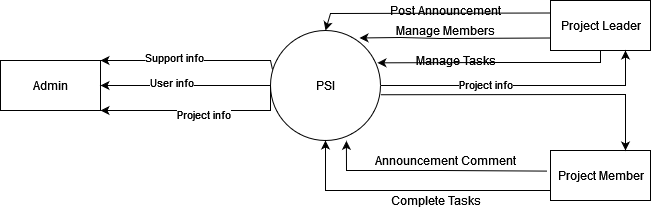

The diagram above was exported from draw.io. Its source (the exported page's mxGraphModel, read from the mxfile embedded in the PNG):
<mxGraphModel dx="981" dy="538" grid="1" gridSize="10" guides="1" tooltips="1" connect="1" arrows="1" fold="1" page="1" pageScale="1" pageWidth="827" pageHeight="1169" math="0" shadow="0">
  <root>
    <mxCell id="0" />
    <mxCell id="1" parent="0" />
    <mxCell id="VKnVSApqtsY8bz2Y5jfg-1" value="PSI" style="shape=ellipse;html=1;dashed=0;whitespace=wrap;aspect=fixed;perimeter=ellipsePerimeter;" vertex="1" parent="1">
      <mxGeometry x="330" y="320" width="110" height="110" as="geometry" />
    </mxCell>
    <mxCell id="VKnVSApqtsY8bz2Y5jfg-3" value="Admin" style="html=1;dashed=0;whitespace=wrap;" vertex="1" parent="1">
      <mxGeometry x="60" y="350" width="100" height="50" as="geometry" />
    </mxCell>
    <mxCell id="VKnVSApqtsY8bz2Y5jfg-4" value="Project Leader" style="html=1;dashed=0;whitespace=wrap;" vertex="1" parent="1">
      <mxGeometry x="610" y="290" width="100" height="50" as="geometry" />
    </mxCell>
    <mxCell id="VKnVSApqtsY8bz2Y5jfg-6" value="Project Member" style="html=1;dashed=0;whitespace=wrap;" vertex="1" parent="1">
      <mxGeometry x="610" y="440" width="100" height="50" as="geometry" />
    </mxCell>
    <mxCell id="VKnVSApqtsY8bz2Y5jfg-7" value="" style="endArrow=classic;html=1;rounded=0;exitX=0;exitY=0.5;exitDx=0;exitDy=0;entryX=1;entryY=1;entryDx=0;entryDy=0;" edge="1" parent="1" source="VKnVSApqtsY8bz2Y5jfg-1" target="VKnVSApqtsY8bz2Y5jfg-3">
      <mxGeometry width="50" height="50" relative="1" as="geometry">
        <mxPoint x="390" y="420" as="sourcePoint" />
        <mxPoint x="440" y="370" as="targetPoint" />
        <Array as="points">
          <mxPoint x="330" y="400" />
          <mxPoint x="280" y="400" />
          <mxPoint x="240" y="400" />
        </Array>
      </mxGeometry>
    </mxCell>
    <mxCell id="VKnVSApqtsY8bz2Y5jfg-9" value="Project info" style="edgeLabel;html=1;align=center;verticalAlign=middle;resizable=0;points=[];" vertex="1" connectable="0" parent="VKnVSApqtsY8bz2Y5jfg-7">
      <mxGeometry x="0.2767" y="4" relative="1" as="geometry">
        <mxPoint x="32" as="offset" />
      </mxGeometry>
    </mxCell>
    <mxCell id="VKnVSApqtsY8bz2Y5jfg-10" value="" style="endArrow=classic;html=1;rounded=0;exitX=0;exitY=0.5;exitDx=0;exitDy=0;" edge="1" parent="1" source="VKnVSApqtsY8bz2Y5jfg-1" target="VKnVSApqtsY8bz2Y5jfg-3">
      <mxGeometry width="50" height="50" relative="1" as="geometry">
        <mxPoint x="390" y="360" as="sourcePoint" />
        <mxPoint x="210" y="370" as="targetPoint" />
      </mxGeometry>
    </mxCell>
    <mxCell id="VKnVSApqtsY8bz2Y5jfg-11" value="User info" style="edgeLabel;html=1;align=center;verticalAlign=middle;resizable=0;points=[];" vertex="1" connectable="0" parent="VKnVSApqtsY8bz2Y5jfg-10">
      <mxGeometry x="0.2974" y="-3" relative="1" as="geometry">
        <mxPoint x="11" as="offset" />
      </mxGeometry>
    </mxCell>
    <mxCell id="VKnVSApqtsY8bz2Y5jfg-12" value="" style="endArrow=classic;html=1;rounded=0;entryX=1;entryY=0;entryDx=0;entryDy=0;exitX=0.018;exitY=0.355;exitDx=0;exitDy=0;exitPerimeter=0;" edge="1" parent="1" source="VKnVSApqtsY8bz2Y5jfg-1" target="VKnVSApqtsY8bz2Y5jfg-3">
      <mxGeometry width="50" height="50" relative="1" as="geometry">
        <mxPoint x="340.99" y="377.96000000000004" as="sourcePoint" />
        <mxPoint x="230" y="377.5" as="targetPoint" />
        <Array as="points">
          <mxPoint x="330" y="350" />
          <mxPoint x="310" y="350" />
          <mxPoint x="190" y="350" />
        </Array>
      </mxGeometry>
    </mxCell>
    <mxCell id="VKnVSApqtsY8bz2Y5jfg-13" value="Support info" style="edgeLabel;html=1;align=center;verticalAlign=middle;resizable=0;points=[];" vertex="1" connectable="0" parent="VKnVSApqtsY8bz2Y5jfg-12">
      <mxGeometry x="0.2974" y="-3" relative="1" as="geometry">
        <mxPoint x="11" as="offset" />
      </mxGeometry>
    </mxCell>
    <mxCell id="VKnVSApqtsY8bz2Y5jfg-14" value="" style="endArrow=classic;html=1;rounded=0;exitX=1;exitY=0.5;exitDx=0;exitDy=0;entryX=0.75;entryY=1;entryDx=0;entryDy=0;" edge="1" parent="1" source="VKnVSApqtsY8bz2Y5jfg-1" target="VKnVSApqtsY8bz2Y5jfg-4">
      <mxGeometry width="50" height="50" relative="1" as="geometry">
        <mxPoint x="230" y="410" as="sourcePoint" />
        <mxPoint x="280" y="360" as="targetPoint" />
        <Array as="points">
          <mxPoint x="685" y="375" />
        </Array>
      </mxGeometry>
    </mxCell>
    <mxCell id="VKnVSApqtsY8bz2Y5jfg-17" value="Project info" style="edgeLabel;html=1;align=center;verticalAlign=middle;resizable=0;points=[];" vertex="1" connectable="0" parent="1">
      <mxGeometry x="309.99829268292683" y="420" as="geometry">
        <mxPoint x="235" y="-46" as="offset" />
      </mxGeometry>
    </mxCell>
    <mxCell id="VKnVSApqtsY8bz2Y5jfg-22" value="Manage Members" style="text;html=1;align=center;verticalAlign=middle;resizable=0;points=[];autosize=1;strokeColor=none;fillColor=none;" vertex="1" parent="1">
      <mxGeometry x="450" y="310" width="110" height="20" as="geometry" />
    </mxCell>
    <mxCell id="VKnVSApqtsY8bz2Y5jfg-23" value="" style="endArrow=classic;html=1;rounded=0;exitX=0;exitY=0.75;exitDx=0;exitDy=0;entryX=0.809;entryY=0.068;entryDx=0;entryDy=0;entryPerimeter=0;" edge="1" parent="1" source="VKnVSApqtsY8bz2Y5jfg-4" target="VKnVSApqtsY8bz2Y5jfg-1">
      <mxGeometry width="50" height="50" relative="1" as="geometry">
        <mxPoint x="550.6000000000001" y="344.14999999999986" as="sourcePoint" />
        <mxPoint x="433.8908729652587" y="346.1091270347414" as="targetPoint" />
        <Array as="points">
          <mxPoint x="500" y="328" />
          <mxPoint x="460" y="327" />
        </Array>
      </mxGeometry>
    </mxCell>
    <mxCell id="VKnVSApqtsY8bz2Y5jfg-25" value="" style="endArrow=classic;html=1;rounded=0;exitX=1.001;exitY=0.584;exitDx=0;exitDy=0;exitPerimeter=0;entryX=0.75;entryY=0;entryDx=0;entryDy=0;" edge="1" parent="1" source="VKnVSApqtsY8bz2Y5jfg-1" target="VKnVSApqtsY8bz2Y5jfg-6">
      <mxGeometry width="50" height="50" relative="1" as="geometry">
        <mxPoint x="439.6700000000001" y="409.92999999999995" as="sourcePoint" />
        <mxPoint x="540" y="390" as="targetPoint" />
        <Array as="points">
          <mxPoint x="685" y="384" />
        </Array>
      </mxGeometry>
    </mxCell>
    <mxCell id="VKnVSApqtsY8bz2Y5jfg-29" value="" style="endArrow=classic;html=1;rounded=0;exitX=0;exitY=0.25;exitDx=0;exitDy=0;entryX=0.5;entryY=0;entryDx=0;entryDy=0;" edge="1" parent="1" source="VKnVSApqtsY8bz2Y5jfg-4" target="VKnVSApqtsY8bz2Y5jfg-1">
      <mxGeometry width="50" height="50" relative="1" as="geometry">
        <mxPoint x="605" y="290" as="sourcePoint" />
        <mxPoint x="380" y="295" as="targetPoint" />
        <Array as="points">
          <mxPoint x="390" y="303" />
        </Array>
      </mxGeometry>
    </mxCell>
    <mxCell id="VKnVSApqtsY8bz2Y5jfg-33" value="" style="endArrow=classic;html=1;rounded=0;exitX=0.5;exitY=1;exitDx=0;exitDy=0;entryX=0.972;entryY=0.294;entryDx=0;entryDy=0;entryPerimeter=0;" edge="1" parent="1" source="VKnVSApqtsY8bz2Y5jfg-4" target="VKnVSApqtsY8bz2Y5jfg-1">
      <mxGeometry width="50" height="50" relative="1" as="geometry">
        <mxPoint x="260" y="440" as="sourcePoint" />
        <mxPoint x="310" y="390" as="targetPoint" />
        <Array as="points">
          <mxPoint x="660" y="352" />
          <mxPoint x="550" y="352" />
        </Array>
      </mxGeometry>
    </mxCell>
    <mxCell id="VKnVSApqtsY8bz2Y5jfg-34" value="Manage Tasks" style="text;html=1;align=center;verticalAlign=middle;resizable=0;points=[];autosize=1;strokeColor=none;fillColor=none;" vertex="1" parent="1">
      <mxGeometry x="465" y="340" width="100" height="20" as="geometry" />
    </mxCell>
    <mxCell id="VKnVSApqtsY8bz2Y5jfg-36" value="Post Announcement" style="text;html=1;align=center;verticalAlign=middle;resizable=0;points=[];autosize=1;strokeColor=none;fillColor=none;" vertex="1" parent="1">
      <mxGeometry x="440" y="290" width="130" height="20" as="geometry" />
    </mxCell>
    <mxCell id="VKnVSApqtsY8bz2Y5jfg-37" value="" style="endArrow=classic;html=1;rounded=0;entryX=0.5;entryY=1;entryDx=0;entryDy=0;" edge="1" parent="1" target="VKnVSApqtsY8bz2Y5jfg-1">
      <mxGeometry width="50" height="50" relative="1" as="geometry">
        <mxPoint x="610" y="480" as="sourcePoint" />
        <mxPoint x="510" y="420" as="targetPoint" />
        <Array as="points">
          <mxPoint x="500" y="480" />
          <mxPoint x="430" y="480" />
          <mxPoint x="385" y="480" />
        </Array>
      </mxGeometry>
    </mxCell>
    <mxCell id="VKnVSApqtsY8bz2Y5jfg-38" value="Complete Tasks" style="text;html=1;align=center;verticalAlign=middle;resizable=0;points=[];autosize=1;strokeColor=none;fillColor=none;" vertex="1" parent="1">
      <mxGeometry x="440" y="480" width="110" height="20" as="geometry" />
    </mxCell>
    <mxCell id="VKnVSApqtsY8bz2Y5jfg-40" value="" style="endArrow=classic;html=1;rounded=0;exitX=-0.034;exitY=0.412;exitDx=0;exitDy=0;exitPerimeter=0;entryX=0.69;entryY=1.003;entryDx=0;entryDy=0;entryPerimeter=0;" edge="1" parent="1" source="VKnVSApqtsY8bz2Y5jfg-6" target="VKnVSApqtsY8bz2Y5jfg-1">
      <mxGeometry width="50" height="50" relative="1" as="geometry">
        <mxPoint x="380" y="440" as="sourcePoint" />
        <mxPoint x="410" y="460" as="targetPoint" />
        <Array as="points">
          <mxPoint x="500" y="460" />
          <mxPoint x="450" y="460" />
          <mxPoint x="406" y="460" />
        </Array>
      </mxGeometry>
    </mxCell>
    <mxCell id="VKnVSApqtsY8bz2Y5jfg-41" value="Announcement Comment" style="text;html=1;align=center;verticalAlign=middle;resizable=0;points=[];autosize=1;strokeColor=none;fillColor=none;" vertex="1" parent="1">
      <mxGeometry x="425" y="440" width="160" height="20" as="geometry" />
    </mxCell>
  </root>
</mxGraphModel>